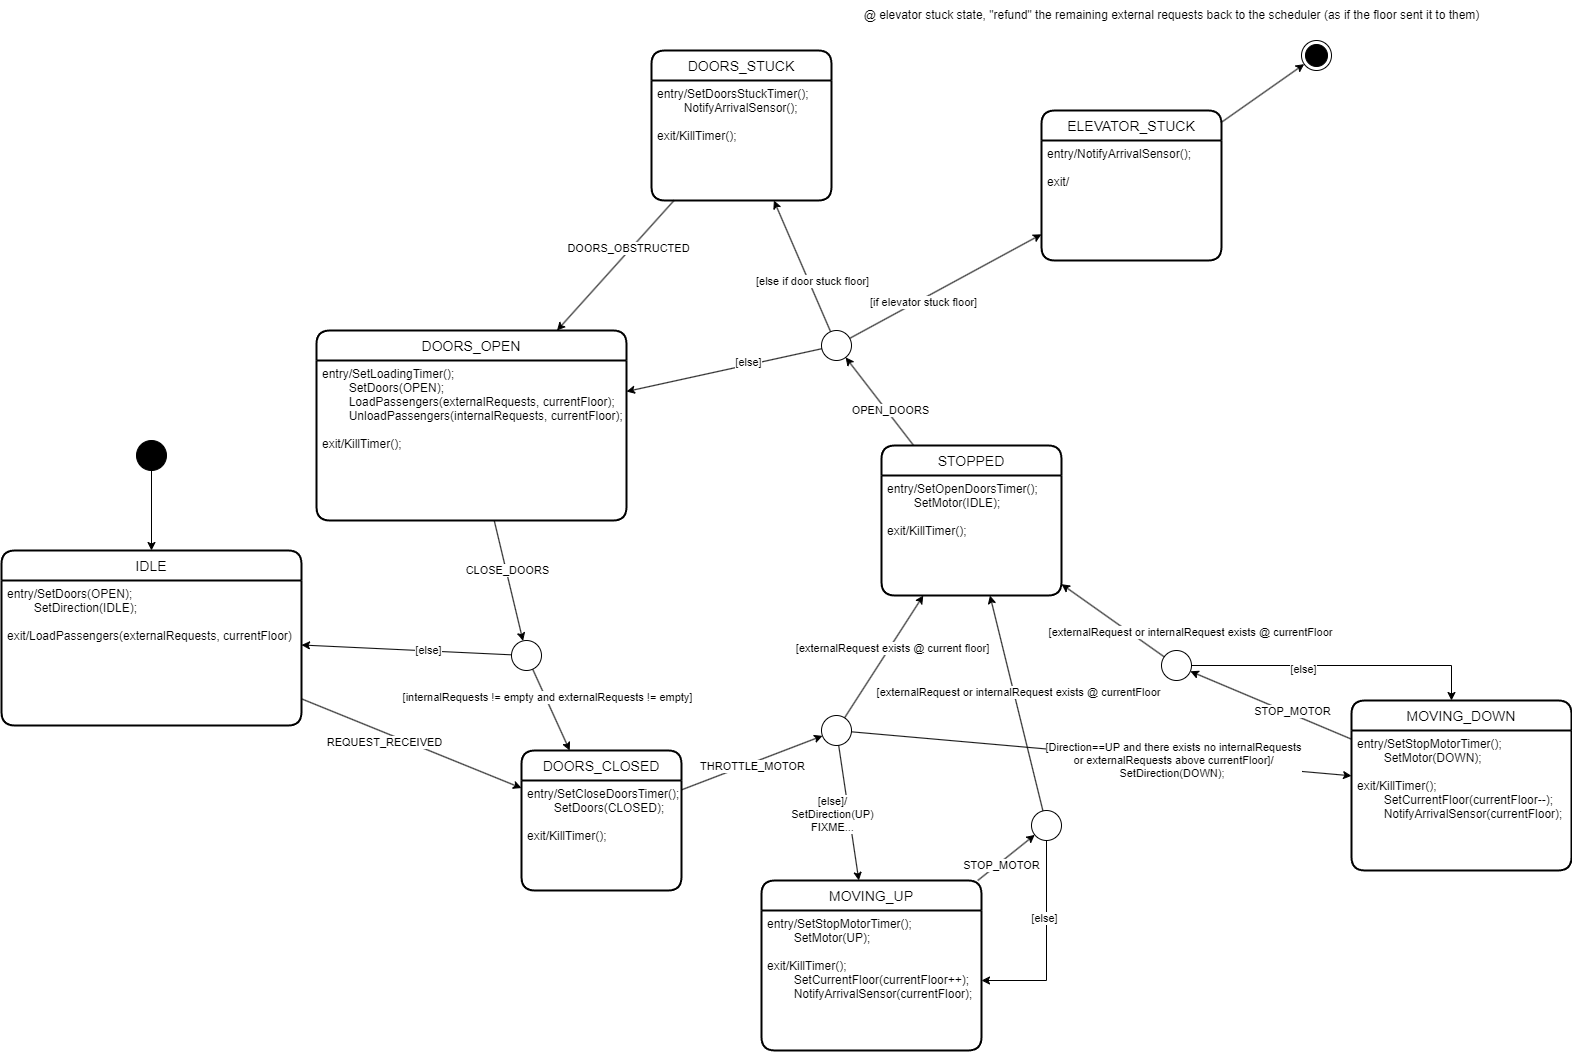

The diagram above was exported from draw.io. Its source (the exported page's mxGraphModel, read from the mxfile embedded in the PNG):
<mxGraphModel dx="1434" dy="756" grid="1" gridSize="10" guides="1" tooltips="1" connect="1" arrows="1" fold="1" page="1" pageScale="1" pageWidth="850" pageHeight="1100" math="0" shadow="0">
  <root>
    <mxCell id="0" />
    <mxCell id="1" parent="0" />
    <mxCell id="SvOxdCtLK2RC6KqI_oHb-18" value="DOORS_OPEN" style="swimlane;childLayout=stackLayout;horizontal=1;startSize=30;horizontalStack=0;rounded=1;fontSize=14;fontStyle=0;strokeWidth=2;resizeParent=0;resizeLast=1;shadow=0;dashed=0;align=center;" parent="1" vertex="1">
      <mxGeometry x="375" y="355" width="310" height="190" as="geometry" />
    </mxCell>
    <mxCell id="SvOxdCtLK2RC6KqI_oHb-19" value="entry/SetLoadingTimer();&#10;        SetDoors(OPEN);&#10;        LoadPassengers(externalRequests, currentFloor);&#10;        UnloadPassengers(internalRequests, currentFloor);&#10;&#10;exit/KillTimer();" style="align=left;strokeColor=none;fillColor=none;spacingLeft=4;fontSize=12;verticalAlign=top;resizable=0;rotatable=0;part=1;" parent="SvOxdCtLK2RC6KqI_oHb-18" vertex="1">
      <mxGeometry y="30" width="310" height="160" as="geometry" />
    </mxCell>
    <mxCell id="SvOxdCtLK2RC6KqI_oHb-24" value="" style="ellipse;fillColor=strokeColor;" parent="1" vertex="1">
      <mxGeometry x="195" y="465" width="30" height="30" as="geometry" />
    </mxCell>
    <mxCell id="SvOxdCtLK2RC6KqI_oHb-26" value="DOORS_CLOSED" style="swimlane;childLayout=stackLayout;horizontal=1;startSize=30;horizontalStack=0;rounded=1;fontSize=14;fontStyle=0;strokeWidth=2;resizeParent=0;resizeLast=1;shadow=0;dashed=0;align=center;" parent="1" vertex="1">
      <mxGeometry x="580" y="775" width="160" height="140" as="geometry" />
    </mxCell>
    <mxCell id="SvOxdCtLK2RC6KqI_oHb-27" value="entry/SetCloseDoorsTimer();&#10;        SetDoors(CLOSED);&#10;&#10;exit/KillTimer();" style="align=left;strokeColor=none;fillColor=none;spacingLeft=4;fontSize=12;verticalAlign=top;resizable=0;rotatable=0;part=1;" parent="SvOxdCtLK2RC6KqI_oHb-26" vertex="1">
      <mxGeometry y="30" width="160" height="110" as="geometry" />
    </mxCell>
    <mxCell id="SvOxdCtLK2RC6KqI_oHb-30" value="STOPPED" style="swimlane;childLayout=stackLayout;horizontal=1;startSize=30;horizontalStack=0;rounded=1;fontSize=14;fontStyle=0;strokeWidth=2;resizeParent=0;resizeLast=1;shadow=0;dashed=0;align=center;" parent="1" vertex="1">
      <mxGeometry x="940" y="470" width="180" height="150" as="geometry" />
    </mxCell>
    <mxCell id="SvOxdCtLK2RC6KqI_oHb-31" value="entry/SetOpenDoorsTimer();&#10;        SetMotor(IDLE);&#10;&#10;exit/KillTimer();" style="align=left;strokeColor=none;fillColor=none;spacingLeft=4;fontSize=12;verticalAlign=top;resizable=0;rotatable=0;part=1;" parent="SvOxdCtLK2RC6KqI_oHb-30" vertex="1">
      <mxGeometry y="30" width="180" height="120" as="geometry" />
    </mxCell>
    <mxCell id="SvOxdCtLK2RC6KqI_oHb-33" value="" style="endArrow=classic;html=1;rounded=0;" parent="1" source="SvOxdCtLK2RC6KqI_oHb-24" target="SvOxdCtLK2RC6KqI_oHb-49" edge="1">
      <mxGeometry width="50" height="50" relative="1" as="geometry">
        <mxPoint x="475" y="410" as="sourcePoint" />
        <mxPoint x="345" y="420" as="targetPoint" />
      </mxGeometry>
    </mxCell>
    <mxCell id="SvOxdCtLK2RC6KqI_oHb-35" value="" style="endArrow=classic;html=1;rounded=0;" parent="1" source="SvOxdCtLK2RC6KqI_oHb-18" target="SvOxdCtLK2RC6KqI_oHb-40" edge="1">
      <mxGeometry width="50" height="50" relative="1" as="geometry">
        <mxPoint x="573" y="412" as="sourcePoint" />
        <mxPoint x="600" y="695" as="targetPoint" />
      </mxGeometry>
    </mxCell>
    <mxCell id="SvOxdCtLK2RC6KqI_oHb-36" value="CLOSE_DOORS" style="edgeLabel;html=1;align=center;verticalAlign=middle;resizable=0;points=[];" parent="SvOxdCtLK2RC6KqI_oHb-35" vertex="1" connectable="0">
      <mxGeometry x="-0.1758" y="1" relative="1" as="geometry">
        <mxPoint as="offset" />
      </mxGeometry>
    </mxCell>
    <mxCell id="SvOxdCtLK2RC6KqI_oHb-37" value="" style="endArrow=classic;html=1;rounded=0;elbow=vertical;" parent="1" source="SvOxdCtLK2RC6KqI_oHb-26" target="y7Xf-iG10D7MoEptl7xi-4" edge="1">
      <mxGeometry width="50" height="50" relative="1" as="geometry">
        <mxPoint x="573" y="412" as="sourcePoint" />
        <mxPoint x="840" y="795" as="targetPoint" />
      </mxGeometry>
    </mxCell>
    <mxCell id="SvOxdCtLK2RC6KqI_oHb-39" value="THROTTLE_MOTOR" style="edgeLabel;html=1;align=center;verticalAlign=middle;resizable=0;points=[];" parent="SvOxdCtLK2RC6KqI_oHb-37" vertex="1" connectable="0">
      <mxGeometry x="-0.1967" y="2" relative="1" as="geometry">
        <mxPoint x="14" as="offset" />
      </mxGeometry>
    </mxCell>
    <mxCell id="SvOxdCtLK2RC6KqI_oHb-40" value="" style="ellipse;" parent="1" vertex="1">
      <mxGeometry x="570" y="665" width="30" height="30" as="geometry" />
    </mxCell>
    <mxCell id="SvOxdCtLK2RC6KqI_oHb-44" value="" style="endArrow=classic;html=1;rounded=0;" parent="1" source="SvOxdCtLK2RC6KqI_oHb-40" target="SvOxdCtLK2RC6KqI_oHb-26" edge="1">
      <mxGeometry width="50" height="50" relative="1" as="geometry">
        <mxPoint x="573" y="412" as="sourcePoint" />
        <mxPoint x="623" y="485" as="targetPoint" />
      </mxGeometry>
    </mxCell>
    <mxCell id="SvOxdCtLK2RC6KqI_oHb-45" value="[internalRequests != empty and externalRequests != empty]" style="edgeLabel;html=1;align=center;verticalAlign=middle;resizable=0;points=[];" parent="SvOxdCtLK2RC6KqI_oHb-44" vertex="1" connectable="0">
      <mxGeometry x="-0.2972" y="2" relative="1" as="geometry">
        <mxPoint as="offset" />
      </mxGeometry>
    </mxCell>
    <mxCell id="SvOxdCtLK2RC6KqI_oHb-49" value="IDLE" style="swimlane;childLayout=stackLayout;horizontal=1;startSize=30;horizontalStack=0;rounded=1;fontSize=14;fontStyle=0;strokeWidth=2;resizeParent=0;resizeLast=1;shadow=0;dashed=0;align=center;" parent="1" vertex="1">
      <mxGeometry x="60" y="575" width="300" height="175" as="geometry" />
    </mxCell>
    <mxCell id="SvOxdCtLK2RC6KqI_oHb-50" value="entry/SetDoors(OPEN);&#10;        SetDirection(IDLE);&#10;&#10;exit/LoadPassengers(externalRequests, currentFloor)" style="align=left;strokeColor=none;fillColor=none;spacingLeft=4;fontSize=12;verticalAlign=top;resizable=0;rotatable=0;part=1;" parent="SvOxdCtLK2RC6KqI_oHb-49" vertex="1">
      <mxGeometry y="30" width="300" height="145" as="geometry" />
    </mxCell>
    <mxCell id="SvOxdCtLK2RC6KqI_oHb-51" value="" style="endArrow=classic;html=1;rounded=0;" parent="1" source="SvOxdCtLK2RC6KqI_oHb-40" target="SvOxdCtLK2RC6KqI_oHb-49" edge="1">
      <mxGeometry width="50" height="50" relative="1" as="geometry">
        <mxPoint x="450" y="425" as="sourcePoint" />
        <mxPoint x="450" y="485" as="targetPoint" />
      </mxGeometry>
    </mxCell>
    <mxCell id="SvOxdCtLK2RC6KqI_oHb-52" value="[else]" style="edgeLabel;html=1;align=center;verticalAlign=middle;resizable=0;points=[];" parent="SvOxdCtLK2RC6KqI_oHb-51" vertex="1" connectable="0">
      <mxGeometry x="-0.2029" y="-1" relative="1" as="geometry">
        <mxPoint as="offset" />
      </mxGeometry>
    </mxCell>
    <mxCell id="SvOxdCtLK2RC6KqI_oHb-53" value="" style="endArrow=classic;html=1;rounded=0;" parent="1" source="BIOioSUbKdEULqfMsoLJ-11" target="b3Z6lbw62nyGcSL218pY-3" edge="1">
      <mxGeometry width="50" height="50" relative="1" as="geometry">
        <mxPoint x="1190" y="785" as="sourcePoint" />
        <mxPoint x="1210" y="715" as="targetPoint" />
      </mxGeometry>
    </mxCell>
    <mxCell id="SvOxdCtLK2RC6KqI_oHb-55" value="STOP_MOTOR" style="edgeLabel;html=1;align=center;verticalAlign=middle;resizable=0;points=[];" parent="SvOxdCtLK2RC6KqI_oHb-53" vertex="1" connectable="0">
      <mxGeometry x="-0.2457" y="-3" relative="1" as="geometry">
        <mxPoint as="offset" />
      </mxGeometry>
    </mxCell>
    <mxCell id="BIOioSUbKdEULqfMsoLJ-1" value="" style="endArrow=classic;html=1;rounded=0;" parent="1" source="SvOxdCtLK2RC6KqI_oHb-30" target="brWMZWOyVO0aU5Z_C8D_-5" edge="1">
      <mxGeometry width="50" height="50" relative="1" as="geometry">
        <mxPoint x="1030" y="775" as="sourcePoint" />
        <mxPoint x="910" y="435" as="targetPoint" />
      </mxGeometry>
    </mxCell>
    <mxCell id="BIOioSUbKdEULqfMsoLJ-2" value="OPEN_DOORS" style="edgeLabel;html=1;align=center;verticalAlign=middle;resizable=0;points=[];" parent="BIOioSUbKdEULqfMsoLJ-1" vertex="1" connectable="0">
      <mxGeometry x="-0.2457" y="-3" relative="1" as="geometry">
        <mxPoint as="offset" />
      </mxGeometry>
    </mxCell>
    <mxCell id="BIOioSUbKdEULqfMsoLJ-4" value="" style="ellipse;" parent="1" vertex="1">
      <mxGeometry x="1090" y="835" width="30" height="30" as="geometry" />
    </mxCell>
    <mxCell id="BIOioSUbKdEULqfMsoLJ-11" value="MOVING_DOWN" style="swimlane;childLayout=stackLayout;horizontal=1;startSize=30;horizontalStack=0;rounded=1;fontSize=14;fontStyle=0;strokeWidth=2;resizeParent=0;resizeLast=1;shadow=0;dashed=0;align=center;" parent="1" vertex="1">
      <mxGeometry x="1410" y="725" width="220" height="170" as="geometry">
        <mxRectangle y="140" width="440" height="30" as="alternateBounds" />
      </mxGeometry>
    </mxCell>
    <mxCell id="BIOioSUbKdEULqfMsoLJ-12" value="entry/SetStopMotorTimer();&#10;        SetMotor(DOWN);&#10;&#10;exit/KillTimer();&#10;        SetCurrentFloor(currentFloor--);&#10;        NotifyArrivalSensor(currentFloor);&#10;        " style="align=left;strokeColor=none;fillColor=none;spacingLeft=4;fontSize=12;verticalAlign=top;resizable=0;rotatable=0;part=1;" parent="BIOioSUbKdEULqfMsoLJ-11" vertex="1">
      <mxGeometry y="30" width="220" height="140" as="geometry" />
    </mxCell>
    <mxCell id="BIOioSUbKdEULqfMsoLJ-7" value="MOVING_UP" style="swimlane;childLayout=stackLayout;horizontal=1;startSize=30;horizontalStack=0;rounded=1;fontSize=14;fontStyle=0;strokeWidth=2;resizeParent=0;resizeLast=1;shadow=0;dashed=0;align=center;" parent="1" vertex="1">
      <mxGeometry x="820" y="905" width="220" height="170" as="geometry" />
    </mxCell>
    <mxCell id="BIOioSUbKdEULqfMsoLJ-8" value="entry/SetStopMotorTimer();&#10;        SetMotor(UP);&#10;&#10;exit/KillTimer();&#10;        SetCurrentFloor(currentFloor++);&#10;        NotifyArrivalSensor(currentFloor);" style="align=left;strokeColor=none;fillColor=none;spacingLeft=4;fontSize=12;verticalAlign=top;resizable=0;rotatable=0;part=1;" parent="BIOioSUbKdEULqfMsoLJ-7" vertex="1">
      <mxGeometry y="30" width="220" height="140" as="geometry" />
    </mxCell>
    <mxCell id="y7Xf-iG10D7MoEptl7xi-1" value="" style="endArrow=classic;html=1;rounded=0;" parent="1" source="SvOxdCtLK2RC6KqI_oHb-49" target="SvOxdCtLK2RC6KqI_oHb-26" edge="1">
      <mxGeometry width="50" height="50" relative="1" as="geometry">
        <mxPoint x="420" y="415" as="sourcePoint" />
        <mxPoint x="420" y="485" as="targetPoint" />
      </mxGeometry>
    </mxCell>
    <mxCell id="y7Xf-iG10D7MoEptl7xi-3" value="REQUEST_RECEIVED" style="edgeLabel;html=1;align=center;verticalAlign=middle;resizable=0;points=[];" parent="y7Xf-iG10D7MoEptl7xi-1" vertex="1" connectable="0">
      <mxGeometry x="-0.3023" y="1" relative="1" as="geometry">
        <mxPoint x="5" y="13" as="offset" />
      </mxGeometry>
    </mxCell>
    <mxCell id="y7Xf-iG10D7MoEptl7xi-4" value="" style="ellipse;" parent="1" vertex="1">
      <mxGeometry x="880" y="740" width="30" height="30" as="geometry" />
    </mxCell>
    <mxCell id="y7Xf-iG10D7MoEptl7xi-5" value="" style="endArrow=classic;html=1;rounded=0;" parent="1" source="y7Xf-iG10D7MoEptl7xi-4" target="SvOxdCtLK2RC6KqI_oHb-30" edge="1">
      <mxGeometry width="50" height="50" relative="1" as="geometry">
        <mxPoint x="420" y="565" as="sourcePoint" />
        <mxPoint x="420" y="625" as="targetPoint" />
      </mxGeometry>
    </mxCell>
    <mxCell id="y7Xf-iG10D7MoEptl7xi-7" value="[externalRequest exists @ current floor]" style="edgeLabel;html=1;align=center;verticalAlign=middle;resizable=0;points=[];" parent="y7Xf-iG10D7MoEptl7xi-5" vertex="1" connectable="0">
      <mxGeometry x="0.1587" y="-2" relative="1" as="geometry">
        <mxPoint as="offset" />
      </mxGeometry>
    </mxCell>
    <mxCell id="y7Xf-iG10D7MoEptl7xi-8" value="" style="endArrow=classic;html=1;rounded=0;" parent="1" source="y7Xf-iG10D7MoEptl7xi-4" target="BIOioSUbKdEULqfMsoLJ-11" edge="1">
      <mxGeometry width="50" height="50" relative="1" as="geometry">
        <mxPoint x="970" y="805" as="sourcePoint" />
        <mxPoint x="1020" y="825" as="targetPoint" />
      </mxGeometry>
    </mxCell>
    <mxCell id="y7Xf-iG10D7MoEptl7xi-9" value="[Direction==UP and there exists no internalRequests&lt;br&gt;or externalRequests above currentFloor]/&lt;br&gt;SetDirection(DOWN);&amp;nbsp;" style="edgeLabel;html=1;align=center;verticalAlign=middle;resizable=0;points=[];" parent="y7Xf-iG10D7MoEptl7xi-8" vertex="1" connectable="0">
      <mxGeometry x="0.1587" y="-2" relative="1" as="geometry">
        <mxPoint x="32" y="1" as="offset" />
      </mxGeometry>
    </mxCell>
    <mxCell id="b3Z6lbw62nyGcSL218pY-3" value="" style="ellipse;" parent="1" vertex="1">
      <mxGeometry x="1220" y="675" width="30" height="30" as="geometry" />
    </mxCell>
    <mxCell id="b3Z6lbw62nyGcSL218pY-4" value="" style="endArrow=classic;html=1;rounded=0;" parent="1" source="b3Z6lbw62nyGcSL218pY-3" target="SvOxdCtLK2RC6KqI_oHb-30" edge="1">
      <mxGeometry width="50" height="50" relative="1" as="geometry">
        <mxPoint x="400" y="1141" as="sourcePoint" />
        <mxPoint x="482" y="1092" as="targetPoint" />
      </mxGeometry>
    </mxCell>
    <mxCell id="b3Z6lbw62nyGcSL218pY-5" value="[externalRequest or internalRequest exists @ currentFloor" style="edgeLabel;html=1;align=center;verticalAlign=middle;resizable=0;points=[];" parent="b3Z6lbw62nyGcSL218pY-4" vertex="1" connectable="0">
      <mxGeometry x="0.2659" y="-1" relative="1" as="geometry">
        <mxPoint x="90" y="22" as="offset" />
      </mxGeometry>
    </mxCell>
    <mxCell id="b3Z6lbw62nyGcSL218pY-7" value="" style="endArrow=classic;html=1;rounded=0;" parent="1" source="y7Xf-iG10D7MoEptl7xi-4" target="BIOioSUbKdEULqfMsoLJ-7" edge="1">
      <mxGeometry width="50" height="50" relative="1" as="geometry">
        <mxPoint x="1243" y="835" as="sourcePoint" />
        <mxPoint x="970" y="915" as="targetPoint" />
      </mxGeometry>
    </mxCell>
    <mxCell id="b3Z6lbw62nyGcSL218pY-8" value="[else]/&lt;br&gt;SetDirection(UP)&lt;br&gt;FIXME..." style="edgeLabel;html=1;align=center;verticalAlign=middle;resizable=0;points=[];" parent="b3Z6lbw62nyGcSL218pY-7" vertex="1" connectable="0">
      <mxGeometry x="-0.2457" y="-3" relative="1" as="geometry">
        <mxPoint x="-11" y="17" as="offset" />
      </mxGeometry>
    </mxCell>
    <mxCell id="b3Z6lbw62nyGcSL218pY-9" value="" style="endArrow=classic;html=1;rounded=0;edgeStyle=elbowEdgeStyle;" parent="1" source="b3Z6lbw62nyGcSL218pY-3" target="BIOioSUbKdEULqfMsoLJ-11" edge="1">
      <mxGeometry width="50" height="50" relative="1" as="geometry">
        <mxPoint x="1181" y="810" as="sourcePoint" />
        <mxPoint x="1410" y="935" as="targetPoint" />
        <Array as="points">
          <mxPoint x="1510" y="745" />
        </Array>
      </mxGeometry>
    </mxCell>
    <mxCell id="b3Z6lbw62nyGcSL218pY-10" value="[else]" style="edgeLabel;html=1;align=center;verticalAlign=middle;resizable=0;points=[];" parent="b3Z6lbw62nyGcSL218pY-9" vertex="1" connectable="0">
      <mxGeometry x="-0.2457" y="-3" relative="1" as="geometry">
        <mxPoint as="offset" />
      </mxGeometry>
    </mxCell>
    <mxCell id="b3Z6lbw62nyGcSL218pY-13" value="" style="endArrow=classic;html=1;rounded=0;" parent="1" source="BIOioSUbKdEULqfMsoLJ-7" target="BIOioSUbKdEULqfMsoLJ-4" edge="1">
      <mxGeometry width="50" height="50" relative="1" as="geometry">
        <mxPoint x="1249" y="925" as="sourcePoint" />
        <mxPoint x="1245" y="715" as="targetPoint" />
      </mxGeometry>
    </mxCell>
    <mxCell id="b3Z6lbw62nyGcSL218pY-14" value="STOP_MOTOR" style="edgeLabel;html=1;align=center;verticalAlign=middle;resizable=0;points=[];" parent="b3Z6lbw62nyGcSL218pY-13" vertex="1" connectable="0">
      <mxGeometry x="-0.2457" y="-3" relative="1" as="geometry">
        <mxPoint as="offset" />
      </mxGeometry>
    </mxCell>
    <mxCell id="b3Z6lbw62nyGcSL218pY-15" value="" style="endArrow=classic;html=1;rounded=0;" parent="1" source="BIOioSUbKdEULqfMsoLJ-4" target="SvOxdCtLK2RC6KqI_oHb-30" edge="1">
      <mxGeometry width="50" height="50" relative="1" as="geometry">
        <mxPoint x="1233" y="692" as="sourcePoint" />
        <mxPoint x="1110" y="609" as="targetPoint" />
      </mxGeometry>
    </mxCell>
    <mxCell id="b3Z6lbw62nyGcSL218pY-16" value="[externalRequest or internalRequest exists @ currentFloor" style="edgeLabel;html=1;align=center;verticalAlign=middle;resizable=0;points=[];" parent="b3Z6lbw62nyGcSL218pY-15" vertex="1" connectable="0">
      <mxGeometry x="0.2659" y="-1" relative="1" as="geometry">
        <mxPoint x="8" y="17" as="offset" />
      </mxGeometry>
    </mxCell>
    <mxCell id="b3Z6lbw62nyGcSL218pY-18" value="" style="endArrow=classic;html=1;rounded=0;edgeStyle=elbowEdgeStyle;" parent="1" source="BIOioSUbKdEULqfMsoLJ-4" target="BIOioSUbKdEULqfMsoLJ-7" edge="1">
      <mxGeometry width="50" height="50" relative="1" as="geometry">
        <mxPoint x="943" y="935" as="sourcePoint" />
        <mxPoint x="1130" y="955" as="targetPoint" />
        <Array as="points">
          <mxPoint x="1105" y="1005" />
          <mxPoint x="1070" y="825" />
          <mxPoint x="1080" y="975" />
          <mxPoint x="1060" y="985" />
        </Array>
      </mxGeometry>
    </mxCell>
    <mxCell id="b3Z6lbw62nyGcSL218pY-19" value="[else]" style="edgeLabel;html=1;align=center;verticalAlign=middle;resizable=0;points=[];" parent="b3Z6lbw62nyGcSL218pY-18" vertex="1" connectable="0">
      <mxGeometry x="-0.2457" y="-3" relative="1" as="geometry">
        <mxPoint as="offset" />
      </mxGeometry>
    </mxCell>
    <mxCell id="brWMZWOyVO0aU5Z_C8D_-1" value="DOORS_STUCK" style="swimlane;childLayout=stackLayout;horizontal=1;startSize=30;horizontalStack=0;rounded=1;fontSize=14;fontStyle=0;strokeWidth=2;resizeParent=0;resizeLast=1;shadow=0;dashed=0;align=center;" parent="1" vertex="1">
      <mxGeometry x="710" y="75" width="180" height="150" as="geometry" />
    </mxCell>
    <mxCell id="brWMZWOyVO0aU5Z_C8D_-2" value="entry/SetDoorsStuckTimer();&#10;        NotifyArrivalSensor();&#10;&#10;exit/KillTimer();" style="align=left;strokeColor=none;fillColor=none;spacingLeft=4;fontSize=12;verticalAlign=top;resizable=0;rotatable=0;part=1;" parent="brWMZWOyVO0aU5Z_C8D_-1" vertex="1">
      <mxGeometry y="30" width="180" height="120" as="geometry" />
    </mxCell>
    <mxCell id="brWMZWOyVO0aU5Z_C8D_-3" value="ELEVATOR_STUCK" style="swimlane;childLayout=stackLayout;horizontal=1;startSize=30;horizontalStack=0;rounded=1;fontSize=14;fontStyle=0;strokeWidth=2;resizeParent=0;resizeLast=1;shadow=0;dashed=0;align=center;" parent="1" vertex="1">
      <mxGeometry x="1100" y="135" width="180" height="150" as="geometry" />
    </mxCell>
    <mxCell id="brWMZWOyVO0aU5Z_C8D_-4" value="entry/NotifyArrivalSensor();&#10;&#10;exit/" style="align=left;strokeColor=none;fillColor=none;spacingLeft=4;fontSize=12;verticalAlign=top;resizable=0;rotatable=0;part=1;" parent="brWMZWOyVO0aU5Z_C8D_-3" vertex="1">
      <mxGeometry y="30" width="180" height="120" as="geometry" />
    </mxCell>
    <mxCell id="brWMZWOyVO0aU5Z_C8D_-5" value="" style="ellipse;" parent="1" vertex="1">
      <mxGeometry x="880" y="355" width="30" height="30" as="geometry" />
    </mxCell>
    <mxCell id="brWMZWOyVO0aU5Z_C8D_-6" value="" style="endArrow=classic;html=1;rounded=0;" parent="1" source="brWMZWOyVO0aU5Z_C8D_-5" target="SvOxdCtLK2RC6KqI_oHb-18" edge="1">
      <mxGeometry width="50" height="50" relative="1" as="geometry">
        <mxPoint x="982" y="480" as="sourcePoint" />
        <mxPoint x="914" y="392" as="targetPoint" />
      </mxGeometry>
    </mxCell>
    <mxCell id="brWMZWOyVO0aU5Z_C8D_-7" value="[else]" style="edgeLabel;html=1;align=center;verticalAlign=middle;resizable=0;points=[];" parent="brWMZWOyVO0aU5Z_C8D_-6" connectable="0" vertex="1">
      <mxGeometry x="-0.2457" y="-3" relative="1" as="geometry">
        <mxPoint as="offset" />
      </mxGeometry>
    </mxCell>
    <mxCell id="brWMZWOyVO0aU5Z_C8D_-8" value="" style="endArrow=classic;html=1;rounded=0;" parent="1" source="brWMZWOyVO0aU5Z_C8D_-5" target="brWMZWOyVO0aU5Z_C8D_-3" edge="1">
      <mxGeometry width="50" height="50" relative="1" as="geometry">
        <mxPoint x="982" y="480" as="sourcePoint" />
        <mxPoint x="914" y="392" as="targetPoint" />
      </mxGeometry>
    </mxCell>
    <mxCell id="brWMZWOyVO0aU5Z_C8D_-9" value="[if elevator stuck floor]" style="edgeLabel;html=1;align=center;verticalAlign=middle;resizable=0;points=[];" parent="brWMZWOyVO0aU5Z_C8D_-8" connectable="0" vertex="1">
      <mxGeometry x="-0.2457" y="-3" relative="1" as="geometry">
        <mxPoint as="offset" />
      </mxGeometry>
    </mxCell>
    <mxCell id="brWMZWOyVO0aU5Z_C8D_-10" value="" style="endArrow=classic;html=1;rounded=0;" parent="1" source="brWMZWOyVO0aU5Z_C8D_-5" target="brWMZWOyVO0aU5Z_C8D_-1" edge="1">
      <mxGeometry width="50" height="50" relative="1" as="geometry">
        <mxPoint x="918" y="373" as="sourcePoint" />
        <mxPoint x="1110" y="269" as="targetPoint" />
      </mxGeometry>
    </mxCell>
    <mxCell id="brWMZWOyVO0aU5Z_C8D_-11" value="[else if door stuck floor]" style="edgeLabel;html=1;align=center;verticalAlign=middle;resizable=0;points=[];" parent="brWMZWOyVO0aU5Z_C8D_-10" connectable="0" vertex="1">
      <mxGeometry x="-0.2457" y="-3" relative="1" as="geometry">
        <mxPoint as="offset" />
      </mxGeometry>
    </mxCell>
    <mxCell id="brWMZWOyVO0aU5Z_C8D_-12" value="" style="endArrow=classic;html=1;rounded=0;" parent="1" source="brWMZWOyVO0aU5Z_C8D_-1" target="SvOxdCtLK2RC6KqI_oHb-18" edge="1">
      <mxGeometry width="50" height="50" relative="1" as="geometry">
        <mxPoint x="901" y="366" as="sourcePoint" />
        <mxPoint x="863" y="245" as="targetPoint" />
      </mxGeometry>
    </mxCell>
    <mxCell id="brWMZWOyVO0aU5Z_C8D_-13" value="DOORS_OBSTRUCTED" style="edgeLabel;html=1;align=center;verticalAlign=middle;resizable=0;points=[];" parent="brWMZWOyVO0aU5Z_C8D_-12" connectable="0" vertex="1">
      <mxGeometry x="-0.2457" y="-3" relative="1" as="geometry">
        <mxPoint as="offset" />
      </mxGeometry>
    </mxCell>
    <mxCell id="brWMZWOyVO0aU5Z_C8D_-14" value="@ elevator stuck state, &quot;refund&quot; the remaining external requests back to the scheduler (as if the floor sent it to them)" style="text;html=1;align=center;verticalAlign=middle;resizable=0;points=[];autosize=1;strokeColor=none;fillColor=none;" parent="1" vertex="1">
      <mxGeometry x="910" y="25" width="640" height="30" as="geometry" />
    </mxCell>
    <mxCell id="brWMZWOyVO0aU5Z_C8D_-15" value="" style="ellipse;html=1;shape=endState;fillColor=strokeColor;" parent="1" vertex="1">
      <mxGeometry x="1360" y="65" width="30" height="30" as="geometry" />
    </mxCell>
    <mxCell id="brWMZWOyVO0aU5Z_C8D_-16" value="" style="endArrow=classic;html=1;rounded=0;" parent="1" source="brWMZWOyVO0aU5Z_C8D_-3" target="brWMZWOyVO0aU5Z_C8D_-15" edge="1">
      <mxGeometry width="50" height="50" relative="1" as="geometry">
        <mxPoint x="918" y="373" as="sourcePoint" />
        <mxPoint x="1110" y="269" as="targetPoint" />
      </mxGeometry>
    </mxCell>
  </root>
</mxGraphModel>